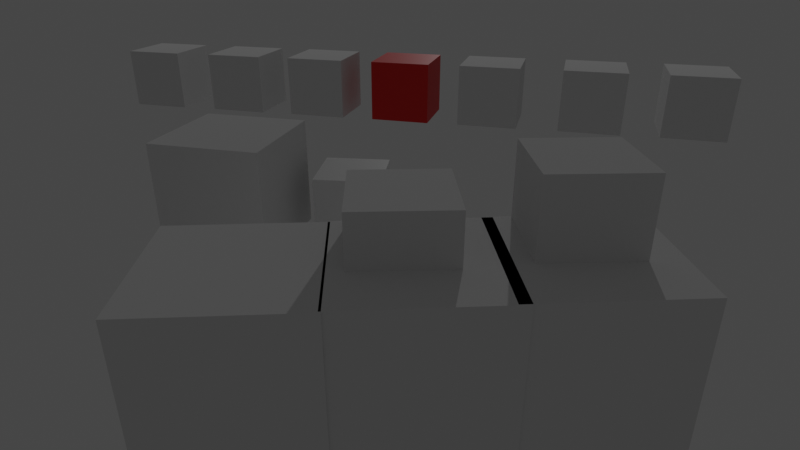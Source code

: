 # Source: 8thScene.blend  (saved by Blender 2.81.16; exported with 4.5.12 LTS)
import bpy
from mathutils import Matrix  # noqa: F401  (used for matrix-valued properties, if any)

bpy.ops.wm.read_factory_settings(use_empty=True)
scene = bpy.context.scene
scene.name = 'Scene'

# ---- collections
col_collection = bpy.data.collections.new('Collection'); scene.collection.children.link(col_collection)

# ---- materials (node trees are filled in below, after node groups)
mat_material = bpy.data.materials.new('Material')
mat_material.use_transparent_shadow = False
mat_material.diffuse_color = (0.0, 0.8, 0.7652, 1.0)
mat_material_001 = bpy.data.materials.new('Material.001')
mat_material_001.use_transparent_shadow = False
mat_material_001.diffuse_color = (0.8, 0.0, 0.0, 1.0)

# ---- material node trees
mat_material.use_nodes = True; mat_material.node_tree.nodes.clear()
_N = mat_material.node_tree.nodes; _L = mat_material.node_tree.links
n0 = _N.new('ShaderNodeOutputMaterial'); n0.name = 'Material Output'; n0.location = (300, 300)
n1 = _N.new('ShaderNodeBsdfPrincipled'); n1.name = 'Principled BSDF'; n1.location = (10, 300)
n1.distribution = 'GGX'
n1.subsurface_method = 'BURLEY'
n1.inputs[3].default_value = 1.45
n1.inputs[27].default_value = (0.0, 0.0, 0.0, 1.0)
n1.inputs[28].default_value = 1.0
_L.new(n1.outputs[0], n0.inputs[0])
n0.is_active_output = True
mat_material_001.use_nodes = True; mat_material_001.node_tree.nodes.clear()
_N = mat_material_001.node_tree.nodes; _L = mat_material_001.node_tree.links
n0 = _N.new('ShaderNodeOutputMaterial'); n0.name = 'Material Output'; n0.location = (300, 300)
n1 = _N.new('ShaderNodeBsdfPrincipled'); n1.name = 'Principled BSDF'; n1.location = (10, 300)
n1.distribution = 'GGX'
n1.subsurface_method = 'BURLEY'
n1.inputs[0].default_value = (0.8, 0.003297, 0.0, 1.0)
n1.inputs[3].default_value = 1.45
n1.inputs[27].default_value = (0.0, 0.0, 0.0, 1.0)
n1.inputs[28].default_value = 1.0
_L.new(n1.outputs[0], n0.inputs[0])
n0.is_active_output = True

# ---- world
world_world = bpy.data.worlds.new('World'); scene.world = world_world
world_world.use_nodes = True; world_world.node_tree.nodes.clear()
_N = world_world.node_tree.nodes; _L = world_world.node_tree.links
n0 = _N.new('ShaderNodeOutputWorld'); n0.name = 'World Output'; n0.location = (300, 300)
n1 = _N.new('ShaderNodeBackground'); n1.name = 'Background'; n1.location = (10, 300)
n1.inputs[0].default_value = (0.05088, 0.05088, 0.05088, 1.0)
_L.new(n1.outputs[0], n0.inputs[0])
n0.is_active_output = True
world_world.color = (0.05088, 0.05088, 0.05088)
world_world.use_sun_shadow = False
world_world.sun_shadow_jitter_overblur = 0.0

# ---- cameras
cam_camera = bpy.data.cameras.new('Camera')
cam_camera.clip_end = 100.0
cam_camera.lens = 28.11
cam_camera.ortho_scale = 7.314

# ---- lights
light_light = bpy.data.lights.new('Light', 'POINT')
light_light.transmission_factor = 0.0
light_light.energy = 1000.0
light_light.shadow_soft_size = 0.1
light_light.shadow_maximum_resolution = 0.006
light_light.use_absolute_resolution = True

# ---- meshes
me_cube_002 = bpy.data.meshes.new('Cube.002')
me_cube_002.from_pydata([(-1.0, -1.0, -1.0), (-1.0, -1.0, 1.0), (-1.0, 1.0, -1.0), (-1.0, 1.0, 1.0), (1.0, -1.0, -1.0), (1.0, -1.0, 1.0), (1.0, 1.0, -1.0), (1.0, 1.0, 1.0)], [], [(0, 1, 3, 2), (2, 3, 7, 6), (6, 7, 5, 4), (4, 5, 1, 0), (2, 6, 4, 0), (7, 3, 1, 5)])
_uv = me_cube_002.uv_layers.new(name='UVMap')
_uv.uv.foreach_set('vector', [0.375, 0.0, 0.625, 0.0, 0.625, 0.25, 0.375, 0.25, 0.375, 0.25, 0.625, 0.25, 0.625, 0.5, 0.375, 0.5, 0.375, 0.5, 0.625, 0.5, 0.625, 0.75, 0.375, 0.75, 0.375, 0.75, 0.625, 0.75, 0.625, 1.0, 0.375, 1.0, 0.125, 0.5, 0.375, 0.5, 0.375, 0.75, 0.125, 0.75, 0.625, 0.5, 0.875, 0.5, 0.875, 0.75, 0.625, 0.75])
me_cube_002.use_remesh_fix_poles = True
me_cube_002.use_remesh_preserve_attributes = False
me_cube_002.use_mirror_vertex_groups = False
me_cube_002.update()
me_cube_006 = bpy.data.meshes.new('Cube.006')
me_cube_006.from_pydata([(-1.0, -1.0, -1.0), (-1.0, -1.0, 1.0), (-1.0, 1.0, -1.0), (-1.0, 1.0, 1.0), (1.0, -1.0, -1.0), (1.0, -1.0, 1.0), (1.0, 1.0, -1.0), (1.0, 1.0, 1.0)], [], [(0, 1, 3, 2), (2, 3, 7, 6), (6, 7, 5, 4), (4, 5, 1, 0), (2, 6, 4, 0), (7, 3, 1, 5)])
_uv = me_cube_006.uv_layers.new(name='UVMap')
_uv.uv.foreach_set('vector', [0.375, 0.0, 0.625, 0.0, 0.625, 0.25, 0.375, 0.25, 0.375, 0.25, 0.625, 0.25, 0.625, 0.5, 0.375, 0.5, 0.375, 0.5, 0.625, 0.5, 0.625, 0.75, 0.375, 0.75, 0.375, 0.75, 0.625, 0.75, 0.625, 1.0, 0.375, 1.0, 0.125, 0.5, 0.375, 0.5, 0.375, 0.75, 0.125, 0.75, 0.625, 0.5, 0.875, 0.5, 0.875, 0.75, 0.625, 0.75])
me_cube_006.use_remesh_fix_poles = True
me_cube_006.use_remesh_preserve_attributes = False
me_cube_006.use_mirror_vertex_groups = False
me_cube_006.update()
me_cube_007 = bpy.data.meshes.new('Cube.007')
me_cube_007.from_pydata([(-1.0, -1.0, -1.0), (-1.0, -1.0, 1.0), (-1.0, 1.0, -1.0), (-1.0, 1.0, 1.0), (1.0, -1.0, -1.0), (1.0, -1.0, 1.0), (1.0, 1.0, -1.0), (1.0, 1.0, 1.0)], [], [(0, 1, 3, 2), (2, 3, 7, 6), (6, 7, 5, 4), (4, 5, 1, 0), (2, 6, 4, 0), (7, 3, 1, 5)])
_uv = me_cube_007.uv_layers.new(name='UVMap')
_uv.uv.foreach_set('vector', [0.375, 0.0, 0.625, 0.0, 0.625, 0.25, 0.375, 0.25, 0.375, 0.25, 0.625, 0.25, 0.625, 0.5, 0.375, 0.5, 0.375, 0.5, 0.625, 0.5, 0.625, 0.75, 0.375, 0.75, 0.375, 0.75, 0.625, 0.75, 0.625, 1.0, 0.375, 1.0, 0.125, 0.5, 0.375, 0.5, 0.375, 0.75, 0.125, 0.75, 0.625, 0.5, 0.875, 0.5, 0.875, 0.75, 0.625, 0.75])
me_cube_007.use_remesh_fix_poles = True
me_cube_007.use_remesh_preserve_attributes = False
me_cube_007.use_mirror_vertex_groups = False
me_cube_007.update()
me_cube_010 = bpy.data.meshes.new('Cube.010')
me_cube_010.from_pydata([(-1.0, -1.0, -1.0), (-1.0, -1.0, 1.0), (-1.0, 1.0, -1.0), (-1.0, 1.0, 1.0), (1.0, -1.0, -1.0), (1.0, -1.0, 1.0), (1.0, 1.0, -1.0), (1.0, 1.0, 1.0)], [], [(0, 1, 3, 2), (2, 3, 7, 6), (6, 7, 5, 4), (4, 5, 1, 0), (2, 6, 4, 0), (7, 3, 1, 5)])
_uv = me_cube_010.uv_layers.new(name='UVMap')
_uv.uv.foreach_set('vector', [0.375, 0.0, 0.625, 0.0, 0.625, 0.25, 0.375, 0.25, 0.375, 0.25, 0.625, 0.25, 0.625, 0.5, 0.375, 0.5, 0.375, 0.5, 0.625, 0.5, 0.625, 0.75, 0.375, 0.75, 0.375, 0.75, 0.625, 0.75, 0.625, 1.0, 0.375, 1.0, 0.125, 0.5, 0.375, 0.5, 0.375, 0.75, 0.125, 0.75, 0.625, 0.5, 0.875, 0.5, 0.875, 0.75, 0.625, 0.75])
me_cube_010.use_remesh_fix_poles = True
me_cube_010.use_remesh_preserve_attributes = False
me_cube_010.use_mirror_vertex_groups = False
me_cube_010.update()
me_cube_011 = bpy.data.meshes.new('Cube.011')
me_cube_011.from_pydata([(-1.0, -1.0, -1.0), (-1.0, -1.0, 1.0), (-1.0, 1.0, -1.0), (-1.0, 1.0, 1.0), (1.0, -1.0, -1.0), (1.0, -1.0, 1.0), (1.0, 1.0, -1.0), (1.0, 1.0, 1.0)], [], [(0, 1, 3, 2), (2, 3, 7, 6), (6, 7, 5, 4), (4, 5, 1, 0), (2, 6, 4, 0), (7, 3, 1, 5)])
_uv = me_cube_011.uv_layers.new(name='UVMap')
_uv.uv.foreach_set('vector', [0.375, 0.0, 0.625, 0.0, 0.625, 0.25, 0.375, 0.25, 0.375, 0.25, 0.625, 0.25, 0.625, 0.5, 0.375, 0.5, 0.375, 0.5, 0.625, 0.5, 0.625, 0.75, 0.375, 0.75, 0.375, 0.75, 0.625, 0.75, 0.625, 1.0, 0.375, 1.0, 0.125, 0.5, 0.375, 0.5, 0.375, 0.75, 0.125, 0.75, 0.625, 0.5, 0.875, 0.5, 0.875, 0.75, 0.625, 0.75])
me_cube_011.materials.append(mat_material)
me_cube_011.use_remesh_fix_poles = True
me_cube_011.use_remesh_preserve_attributes = False
me_cube_011.use_mirror_vertex_groups = False
me_cube_011.update()
me_cube_012 = bpy.data.meshes.new('Cube.012')
me_cube_012.from_pydata([(-1.0, -1.0, -1.0), (-1.0, -1.0, 1.0), (-1.0, 1.0, -1.0), (-1.0, 1.0, 1.0), (1.0, -1.0, -1.0), (1.0, -1.0, 1.0), (1.0, 1.0, -1.0), (1.0, 1.0, 1.0)], [], [(0, 1, 3, 2), (2, 3, 7, 6), (6, 7, 5, 4), (4, 5, 1, 0), (2, 6, 4, 0), (7, 3, 1, 5)])
_uv = me_cube_012.uv_layers.new(name='UVMap')
_uv.uv.foreach_set('vector', [0.375, 0.0, 0.625, 0.0, 0.625, 0.25, 0.375, 0.25, 0.375, 0.25, 0.625, 0.25, 0.625, 0.5, 0.375, 0.5, 0.375, 0.5, 0.625, 0.5, 0.625, 0.75, 0.375, 0.75, 0.375, 0.75, 0.625, 0.75, 0.625, 1.0, 0.375, 1.0, 0.125, 0.5, 0.375, 0.5, 0.375, 0.75, 0.125, 0.75, 0.625, 0.5, 0.875, 0.5, 0.875, 0.75, 0.625, 0.75])
me_cube_012.materials.append(mat_material_001)
me_cube_012.use_remesh_fix_poles = True
me_cube_012.use_remesh_preserve_attributes = False
me_cube_012.use_mirror_vertex_groups = False
me_cube_012.update()
me_cube_014 = bpy.data.meshes.new('Cube.014')
me_cube_014.from_pydata([(-1.0, -1.0, -1.0), (-1.0, -1.0, 1.0), (-1.0, 1.0, -1.0), (-1.0, 1.0, 1.0), (1.0, -1.0, -1.0), (1.0, -1.0, 1.0), (1.0, 1.0, -1.0), (1.0, 1.0, 1.0)], [], [(0, 1, 3, 2), (2, 3, 7, 6), (6, 7, 5, 4), (4, 5, 1, 0), (2, 6, 4, 0), (7, 3, 1, 5)])
_uv = me_cube_014.uv_layers.new(name='UVMap')
_uv.uv.foreach_set('vector', [0.375, 0.0, 0.625, 0.0, 0.625, 0.25, 0.375, 0.25, 0.375, 0.25, 0.625, 0.25, 0.625, 0.5, 0.375, 0.5, 0.375, 0.5, 0.625, 0.5, 0.625, 0.75, 0.375, 0.75, 0.375, 0.75, 0.625, 0.75, 0.625, 1.0, 0.375, 1.0, 0.125, 0.5, 0.375, 0.5, 0.375, 0.75, 0.125, 0.75, 0.625, 0.5, 0.875, 0.5, 0.875, 0.75, 0.625, 0.75])
me_cube_014.use_remesh_fix_poles = True
me_cube_014.use_remesh_preserve_attributes = False
me_cube_014.use_mirror_vertex_groups = False
me_cube_014.update()
me_cube_015 = bpy.data.meshes.new('Cube.015')
me_cube_015.from_pydata([(-1.0, -1.0, -1.0), (-1.0, -1.0, 1.0), (-1.0, 1.0, -1.0), (-1.0, 1.0, 1.0), (1.0, -1.0, -1.0), (1.0, -1.0, 1.0), (1.0, 1.0, -1.0), (1.0, 1.0, 1.0)], [], [(0, 1, 3, 2), (2, 3, 7, 6), (6, 7, 5, 4), (4, 5, 1, 0), (2, 6, 4, 0), (7, 3, 1, 5)])
_uv = me_cube_015.uv_layers.new(name='UVMap')
_uv.uv.foreach_set('vector', [0.375, 0.0, 0.625, 0.0, 0.625, 0.25, 0.375, 0.25, 0.375, 0.25, 0.625, 0.25, 0.625, 0.5, 0.375, 0.5, 0.375, 0.5, 0.625, 0.5, 0.625, 0.75, 0.375, 0.75, 0.375, 0.75, 0.625, 0.75, 0.625, 1.0, 0.375, 1.0, 0.125, 0.5, 0.375, 0.5, 0.375, 0.75, 0.125, 0.75, 0.625, 0.5, 0.875, 0.5, 0.875, 0.75, 0.625, 0.75])
me_cube_015.use_remesh_fix_poles = True
me_cube_015.use_remesh_preserve_attributes = False
me_cube_015.use_mirror_vertex_groups = False
me_cube_015.update()
me_cube_016 = bpy.data.meshes.new('Cube.016')
me_cube_016.from_pydata([(-1.0, -1.0, -1.0), (-1.0, -1.0, 1.0), (-1.0, 1.0, -1.0), (-1.0, 1.0, 1.0), (1.0, -1.0, -1.0), (1.0, -1.0, 1.0), (1.0, 1.0, -1.0), (1.0, 1.0, 1.0)], [], [(0, 1, 3, 2), (2, 3, 7, 6), (6, 7, 5, 4), (4, 5, 1, 0), (2, 6, 4, 0), (7, 3, 1, 5)])
_uv = me_cube_016.uv_layers.new(name='UVMap')
_uv.uv.foreach_set('vector', [0.375, 0.0, 0.625, 0.0, 0.625, 0.25, 0.375, 0.25, 0.375, 0.25, 0.625, 0.25, 0.625, 0.5, 0.375, 0.5, 0.375, 0.5, 0.625, 0.5, 0.625, 0.75, 0.375, 0.75, 0.375, 0.75, 0.625, 0.75, 0.625, 1.0, 0.375, 1.0, 0.125, 0.5, 0.375, 0.5, 0.375, 0.75, 0.125, 0.75, 0.625, 0.5, 0.875, 0.5, 0.875, 0.75, 0.625, 0.75])
me_cube_016.use_remesh_fix_poles = True
me_cube_016.use_remesh_preserve_attributes = False
me_cube_016.use_mirror_vertex_groups = False
me_cube_016.update()
me_cube_018 = bpy.data.meshes.new('Cube.018')
me_cube_018.from_pydata([(-1.0, -1.0, 0.05784), (-1.0, -1.0, 1.0), (-1.0, 3.638, 0.05784), (-1.0, 3.638, 1.0), (1.0, -1.0, 0.05784), (1.0, -1.0, 1.0), (1.0, 3.638, 0.05784), (1.0, 3.638, 1.0)], [], [(0, 1, 3, 2), (2, 3, 7, 6), (6, 7, 5, 4), (4, 5, 1, 0), (2, 6, 4, 0), (7, 3, 1, 5)])
_uv = me_cube_018.uv_layers.new(name='UVMap')
_uv.uv.foreach_set('vector', [0.375, 0.0, 0.625, 0.0, 0.625, 0.25, 0.375, 0.25, 0.375, 0.25, 0.625, 0.25, 0.625, 0.5, 0.375, 0.5, 0.375, 0.5, 0.625, 0.5, 0.625, 0.75, 0.375, 0.75, 0.375, 0.75, 0.625, 0.75, 0.625, 1.0, 0.375, 1.0, 0.125, 0.5, 0.375, 0.5, 0.375, 0.75, 0.125, 0.75, 0.625, 0.5, 0.875, 0.5, 0.875, 0.75, 0.625, 0.75])
me_cube_018.use_remesh_fix_poles = True
me_cube_018.use_remesh_preserve_attributes = False
me_cube_018.use_mirror_vertex_groups = False
me_cube_018.update()
me_cube_001 = bpy.data.meshes.new('Cube.001')
me_cube_001.from_pydata([(-1.0, -1.0, -1.0), (-1.0, -1.0, 1.0), (-1.0, 1.0, -1.0), (-1.0, 1.0, 1.0), (1.0, -1.0, -1.0), (1.0, -1.0, 1.0), (1.0, 1.0, -1.0), (1.0, 1.0, 1.0)], [], [(0, 1, 3, 2), (2, 3, 7, 6), (6, 7, 5, 4), (4, 5, 1, 0), (2, 6, 4, 0), (7, 3, 1, 5)])
_uv = me_cube_001.uv_layers.new(name='UVMap')
_uv.uv.foreach_set('vector', [0.375, 0.0, 0.625, 0.0, 0.625, 0.25, 0.375, 0.25, 0.375, 0.25, 0.625, 0.25, 0.625, 0.5, 0.375, 0.5, 0.375, 0.5, 0.625, 0.5, 0.625, 0.75, 0.375, 0.75, 0.375, 0.75, 0.625, 0.75, 0.625, 1.0, 0.375, 1.0, 0.125, 0.5, 0.375, 0.5, 0.375, 0.75, 0.125, 0.75, 0.625, 0.5, 0.875, 0.5, 0.875, 0.75, 0.625, 0.75])
me_cube_001.use_remesh_fix_poles = True
me_cube_001.use_remesh_preserve_attributes = False
me_cube_001.use_mirror_vertex_groups = False
me_cube_001.update()
me_cube_003 = bpy.data.meshes.new('Cube.003')
me_cube_003.from_pydata([(-1.0, -1.0, -1.0), (-1.0, -1.0, 1.0), (-1.0, 1.0, -1.0), (-1.0, 1.0, 1.0), (1.0, -1.0, -1.0), (1.0, -1.0, 1.0), (1.0, 1.0, -1.0), (1.0, 1.0, 1.0)], [], [(0, 1, 3, 2), (2, 3, 7, 6), (6, 7, 5, 4), (4, 5, 1, 0), (2, 6, 4, 0), (7, 3, 1, 5)])
_uv = me_cube_003.uv_layers.new(name='UVMap')
_uv.uv.foreach_set('vector', [0.375, 0.0, 0.625, 0.0, 0.625, 0.25, 0.375, 0.25, 0.375, 0.25, 0.625, 0.25, 0.625, 0.5, 0.375, 0.5, 0.375, 0.5, 0.625, 0.5, 0.625, 0.75, 0.375, 0.75, 0.375, 0.75, 0.625, 0.75, 0.625, 1.0, 0.375, 1.0, 0.125, 0.5, 0.375, 0.5, 0.375, 0.75, 0.125, 0.75, 0.625, 0.5, 0.875, 0.5, 0.875, 0.75, 0.625, 0.75])
me_cube_003.use_remesh_fix_poles = True
me_cube_003.use_remesh_preserve_attributes = False
me_cube_003.use_mirror_vertex_groups = False
me_cube_003.update()
me_cube_005 = bpy.data.meshes.new('Cube.005')
me_cube_005.from_pydata([(-1.0, -1.0, -1.0), (-1.0, -1.0, 1.0), (-1.0, 1.0, -1.0), (-1.0, 1.0, 1.0), (1.0, -1.0, -1.0), (1.0, -1.0, 1.0), (1.0, 1.0, -1.0), (1.0, 1.0, 1.0)], [], [(0, 1, 3, 2), (2, 3, 7, 6), (6, 7, 5, 4), (4, 5, 1, 0), (2, 6, 4, 0), (7, 3, 1, 5)])
_uv = me_cube_005.uv_layers.new(name='UVMap')
_uv.uv.foreach_set('vector', [0.375, 0.0, 0.625, 0.0, 0.625, 0.25, 0.375, 0.25, 0.375, 0.25, 0.625, 0.25, 0.625, 0.5, 0.375, 0.5, 0.375, 0.5, 0.625, 0.5, 0.625, 0.75, 0.375, 0.75, 0.375, 0.75, 0.625, 0.75, 0.625, 1.0, 0.375, 1.0, 0.125, 0.5, 0.375, 0.5, 0.375, 0.75, 0.125, 0.75, 0.625, 0.5, 0.875, 0.5, 0.875, 0.75, 0.625, 0.75])
me_cube_005.use_remesh_fix_poles = True
me_cube_005.use_remesh_preserve_attributes = False
me_cube_005.use_mirror_vertex_groups = False
me_cube_005.update()
me_cube_008 = bpy.data.meshes.new('Cube.008')
me_cube_008.from_pydata([(-1.0, -1.0, -1.0), (-1.0, -1.0, 1.0), (-1.0, 1.0, -1.0), (-1.0, 1.0, 1.0), (1.0, -1.0, -1.0), (1.0, -1.0, 1.0), (1.0, 1.0, -1.0), (1.0, 1.0, 1.0)], [], [(0, 1, 3, 2), (2, 3, 7, 6), (6, 7, 5, 4), (4, 5, 1, 0), (2, 6, 4, 0), (7, 3, 1, 5)])
_uv = me_cube_008.uv_layers.new(name='UVMap')
_uv.uv.foreach_set('vector', [0.375, 0.0, 0.625, 0.0, 0.625, 0.25, 0.375, 0.25, 0.375, 0.25, 0.625, 0.25, 0.625, 0.5, 0.375, 0.5, 0.375, 0.5, 0.625, 0.5, 0.625, 0.75, 0.375, 0.75, 0.375, 0.75, 0.625, 0.75, 0.625, 1.0, 0.375, 1.0, 0.125, 0.5, 0.375, 0.5, 0.375, 0.75, 0.125, 0.75, 0.625, 0.5, 0.875, 0.5, 0.875, 0.75, 0.625, 0.75])
me_cube_008.use_remesh_fix_poles = True
me_cube_008.use_remesh_preserve_attributes = False
me_cube_008.use_mirror_vertex_groups = False
me_cube_008.update()
me_cube_009 = bpy.data.meshes.new('Cube.009')
me_cube_009.from_pydata([(-1.0, -1.0, -1.0), (-1.0, -1.0, 1.0), (-1.0, 1.0, -1.0), (-1.0, 1.0, 1.0), (1.0, -1.0, -1.0), (1.0, -1.0, 1.0), (1.0, 1.0, -1.0), (1.0, 1.0, 1.0)], [], [(0, 1, 3, 2), (2, 3, 7, 6), (6, 7, 5, 4), (4, 5, 1, 0), (2, 6, 4, 0), (7, 3, 1, 5)])
_uv = me_cube_009.uv_layers.new(name='UVMap')
_uv.uv.foreach_set('vector', [0.375, 0.0, 0.625, 0.0, 0.625, 0.25, 0.375, 0.25, 0.375, 0.25, 0.625, 0.25, 0.625, 0.5, 0.375, 0.5, 0.375, 0.5, 0.625, 0.5, 0.625, 0.75, 0.375, 0.75, 0.375, 0.75, 0.625, 0.75, 0.625, 1.0, 0.375, 1.0, 0.125, 0.5, 0.375, 0.5, 0.375, 0.75, 0.125, 0.75, 0.625, 0.5, 0.875, 0.5, 0.875, 0.75, 0.625, 0.75])
me_cube_009.use_remesh_fix_poles = True
me_cube_009.use_remesh_preserve_attributes = False
me_cube_009.use_mirror_vertex_groups = False
me_cube_009.update()

# ---- objects
ob_light = bpy.data.objects.new('Light', light_light)
ob_camera = bpy.data.objects.new('Camera', cam_camera)
ob_soldier1 = bpy.data.objects.new('soldier1', me_cube_002)
ob_soldier2 = bpy.data.objects.new('soldier2', me_cube_006)
ob_soldier5 = bpy.data.objects.new('soldier5', me_cube_007)
ob_sergeant_seth = bpy.data.objects.new('Sergeant Seth', me_cube_010)
ob_boulder = bpy.data.objects.new('Boulder', me_cube_011)
ob_colt = bpy.data.objects.new('Colt', me_cube_012)
ob_soldier6 = bpy.data.objects.new('soldier6', me_cube_014)
ob_soldier4 = bpy.data.objects.new('soldier4', me_cube_015)
ob_soldier3 = bpy.data.objects.new('soldier3', me_cube_016)
ob_bus = bpy.data.objects.new('Bus', me_cube_018)
ob_box1 = bpy.data.objects.new('box1', me_cube_001)
ob_box2 = bpy.data.objects.new('box2', me_cube_003)
ob_box3 = bpy.data.objects.new('box3', me_cube_005)
ob_otherdog = bpy.data.objects.new('otherDog', me_cube_008)
ob_dog = bpy.data.objects.new('dog', me_cube_009)

# ---- transforms, parenting, visibility, modifiers, constraints
ob_light.location = (3.673, 0.1942, 5.904)
ob_light.rotation_euler = (0.6503, 0.05522, 1.836)
ob_light.lock_rotations_4d = False
ob_light.empty_display_type = 'ARROWS'
ob_light.color = (0.0, 0.0, 0.0, 0.0)
ob_light.lineart.crease_threshold = 0.0
ob_camera.location = (22.48, 1.302, 1.538)
ob_camera.rotation_euler = (1.138, -2.487e-05, 1.808)
ob_camera.lock_rotations_4d = False
ob_camera.empty_display_type = 'ARROWS'
ob_camera.color = (0.0, 0.0, 0.0, 0.0)
ob_camera.display_type = 'WIRE'
ob_camera.lineart.crease_threshold = 0.0
ob_soldier1.location = (16.96, -1.524, 0.3017)
ob_soldier1.rotation_euler = (0.0, -0.0, -0.03078)
ob_soldier1.scale = (-0.2526, -0.2526, -0.2526)
ob_soldier1.lineart.crease_threshold = 0.0
ob_soldier2.location = (16.96, -0.7449, 0.3017)
ob_soldier2.rotation_euler = (0.0, -0.0, -0.03078)
ob_soldier2.scale = (-0.2526, -0.2526, -0.2526)
ob_soldier2.lineart.crease_threshold = 0.0
ob_soldier5.location = (16.96, 2.462, 0.3017)
ob_soldier5.rotation_euler = (0.0, -0.0, -0.03078)
ob_soldier5.scale = (-0.2526, -0.2526, -0.2526)
ob_soldier5.lineart.crease_threshold = 0.0
ob_sergeant_seth.location = (20.04, -0.06433, 0.5)
ob_sergeant_seth.rotation_euler = (0.0, -0.0, -0.01417)
ob_sergeant_seth.scale = (-0.2526, -0.2526, -0.2526)
ob_sergeant_seth.lineart.crease_threshold = 0.0
ob_boulder.location = (19.87, 0.4449, 0.4034)
ob_boulder.rotation_euler = (0.0, -0.0, 0.1276)
ob_boulder.scale = (-0.1541, -0.1541, -0.1541)
ob_boulder.lineart.crease_threshold = 0.0
ob_colt.location = (16.96, 0.03034, 0.3017)
ob_colt.rotation_euler = (0.0, -0.0, -0.03078)
ob_colt.scale = (-0.2526, -0.2526, -0.2526)
ob_colt.lineart.crease_threshold = 0.0
ob_soldier6.location = (16.96, 0.7982, 0.3017)
ob_soldier6.rotation_euler = (0.0, -0.0, -0.03078)
ob_soldier6.scale = (-0.2526, -0.2526, -0.2526)
ob_soldier6.lineart.crease_threshold = 0.0
ob_soldier4.location = (16.96, 1.649, 0.3017)
ob_soldier4.rotation_euler = (0.0, -0.0, -0.03078)
ob_soldier4.scale = (-0.2526, -0.2526, -0.2526)
ob_soldier4.lineart.crease_threshold = 0.0
ob_soldier3.location = (16.96, -2.335, 0.3018)
ob_soldier3.rotation_euler = (0.0, -0.0, -0.03078)
ob_soldier3.scale = (-0.2526, -0.2526, -0.2526)
ob_soldier3.lineart.crease_threshold = 0.0
ob_bus.location = (-0.05213, -1.33, 0.0)
ob_bus.rotation_euler = (0.0, -0.0, -0.03078)
ob_bus.lineart.crease_threshold = 0.0
ob_box1.location = (21.17, 0.523, 0.5)
ob_box1.rotation_euler = (0.0, -0.0, 0.295)
ob_box1.scale = (-0.2526, -0.2526, -0.2526)
ob_box1.lineart.crease_threshold = 0.0
ob_box2.location = (21.02, 0.9984, 0.5)
ob_box2.rotation_euler = (0.0, -0.0, 0.295)
ob_box2.scale = (-0.2526, -0.2526, -0.2526)
ob_box2.lineart.crease_threshold = 0.0
ob_box3.location = (20.88, 1.447, 0.5)
ob_box3.rotation_euler = (0.0, -0.0, 0.295)
ob_box3.scale = (-0.2526, -0.2526, -0.2526)
ob_box3.lineart.crease_threshold = 0.0
ob_otherdog.location = (20.95, 0.9365, 0.766)
ob_otherdog.rotation_euler = (0.0, -0.0, 0.2744)
ob_otherdog.scale = (-0.1541, -0.1541, -0.1541)
ob_otherdog.lineart.crease_threshold = 0.0
ob_dog.location = (20.79, 1.412, 0.8485)
ob_dog.rotation_euler = (0.0, -0.0, 0.2744)
ob_dog.scale = (-0.1541, -0.1541, -0.1541)
ob_dog.lineart.crease_threshold = 0.0

# ---- collection membership
col_collection.objects.link(ob_light)
col_collection.objects.link(ob_camera)
col_collection.objects.link(ob_soldier1)
col_collection.objects.link(ob_soldier2)
col_collection.objects.link(ob_soldier5)
col_collection.objects.link(ob_sergeant_seth)
col_collection.objects.link(ob_boulder)
col_collection.objects.link(ob_colt)
col_collection.objects.link(ob_soldier6)
col_collection.objects.link(ob_soldier4)
col_collection.objects.link(ob_soldier3)
col_collection.objects.link(ob_bus)
col_collection.objects.link(ob_box1)
col_collection.objects.link(ob_box2)
col_collection.objects.link(ob_box3)
col_collection.objects.link(ob_otherdog)
col_collection.objects.link(ob_dog)

# ---- scene / render settings (as saved in the file)
scene.camera = ob_camera
scene.frame_start = 1; scene.frame_end = 1440; scene.frame_set(86)
scene.render.engine = 'BLENDER_EEVEE_NEXT'
scene.cycles.use_denoising = False
scene.cycles.samples = 128
scene.cycles.sampling_pattern = 'TABULATED_SOBOL'
scene.cycles.use_adaptive_sampling = False
scene.cycles.use_light_tree = False
scene.view_settings.view_transform = 'Filmic'
bpy.context.view_layer.update()
